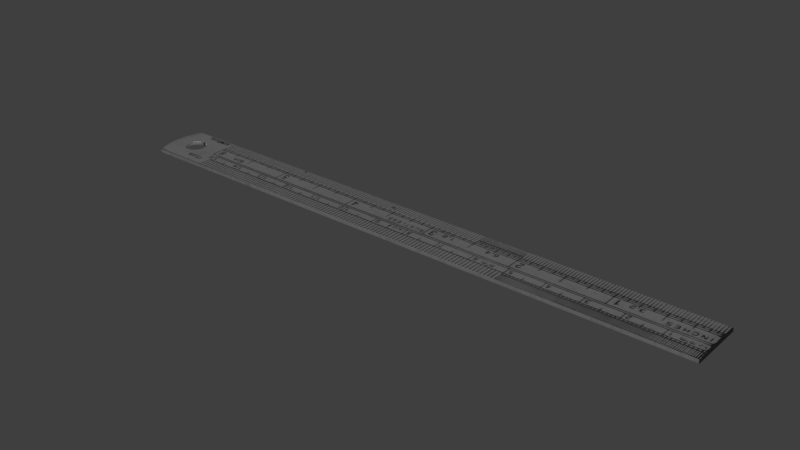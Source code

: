 # Source: Ruler.blend  (saved by Blender 2.80.74; exported with 4.5.12 LTS)
import bpy
from mathutils import Matrix  # noqa: F401  (used for matrix-valued properties, if any)

bpy.ops.wm.read_factory_settings(use_empty=True)
scene = bpy.context.scene
scene.name = 'Ruler'

# ---- collections
col_ruler = bpy.data.collections.new('Ruler'); scene.collection.children.link(col_ruler)

# ---- images (referenced by path relative to the original .blend; pixels are not part of the script)
import os
ASSET_DIR = os.environ.get("B2B_ASSET_DIR", "")  # directory of the original .blend (textures are referenced by path, not embedded)
HERE = os.path.dirname(os.path.abspath(__file__))  # packed textures are extracted next to this script under _unpacked/

def load_image(name, relpath, width, height, colorspace="sRGB"):
    """Load a texture the original file referenced (path relative to the .blend, or extracted next to this script)."""
    p = next((c for c in (os.path.join(HERE, relpath), os.path.join(ASSET_DIR, relpath)) if relpath and os.path.exists(c)), "")
    if p:
        img = bpy.data.images.load(p, check_existing=True)
        img.name = name
    else:  # same state as the original file: an image datablock whose file is absent (Cycles renders it pink)
        img = bpy.data.images.new(name, width, height)
        img.source = "FILE"
        img.filepath = "//" + (relpath or name)
    img.colorspace_settings.name = colorspace
    return img
img_ruler_jpg = load_image('ruler.JPG', '_unpacked/ruler.3cf7347c.jpg', 2048, 381, 'sRGB')

# ---- materials (node trees are filled in below, after node groups)
mat_ruler = bpy.data.materials.new('Ruler')
mat_ruler.alpha_threshold = 0.0
mat_ruler.roughness = 0.5

# ---- material node trees
mat_ruler.use_nodes = True; mat_ruler.node_tree.nodes.clear()
_N = mat_ruler.node_tree.nodes; _L = mat_ruler.node_tree.links
n0 = _N.new('ShaderNodeTexImage'); n0.name = 'Image Texture'; n0.location = (-236, 240)
n0.width = 140
n0.image = img_ruler_jpg
n1 = _N.new('ShaderNodeOutputMaterial'); n1.name = 'Material Output'; n1.location = (747, 328)
n2 = _N.new('ShaderNodeBsdfPrincipled'); n2.name = 'Principled BSDF'; n2.location = (329, 477)
n2.distribution = 'GGX'
n2.subsurface_method = 'BURLEY'
n2.inputs[3].default_value = 1.45
n2.inputs[27].default_value = (0.0, 0.0, 0.0, 1.0)
n2.inputs[28].default_value = 1.0
n3 = _N.new('ShaderNodeValToRGB'); n3.name = 'ColorRamp.002'; n3.location = (9, 495)
while len(n3.color_ramp.elements) > 1: n3.color_ramp.elements.remove(n3.color_ramp.elements[-1])
n3.color_ramp.elements[0].position = 0.4545; n3.color_ramp.elements[0].color = (0.0, 0.0, 0.0, 1.0)
_e = n3.color_ramp.elements.new(1.0); _e.color = (0.7005, 0.7005, 0.7005, 1.0)
_e = n3.color_ramp.elements.new(1.0); _e.color = (0.1765, 0.1765, 0.1765, 1.0)
n4 = _N.new('ShaderNodeValToRGB'); n4.name = 'ColorRamp.001'; n4.location = (23, 294)
while len(n4.color_ramp.elements) > 1: n4.color_ramp.elements.remove(n4.color_ramp.elements[-1])
n4.color_ramp.elements[0].position = 0.4545; n4.color_ramp.elements[0].color = (0.0, 0.0, 0.0, 1.0)
_e = n4.color_ramp.elements.new(0.7455); _e.color = (0.7956, 0.7956, 0.7956, 1.0)
_e = n4.color_ramp.elements.new(1.0); _e.color = (0.8297, 0.8297, 0.8297, 1.0)
n5 = _N.new('ShaderNodeValToRGB'); n5.name = 'ColorRamp'; n5.location = (42, 18)
while len(n5.color_ramp.elements) > 1: n5.color_ramp.elements.remove(n5.color_ramp.elements[-1])
n5.color_ramp.elements[0].position = 0.0; n5.color_ramp.elements[0].color = (1.0, 1.0, 1.0, 1.0)
_e = n5.color_ramp.elements.new(1.0); _e.color = (0.2284, 0.2284, 0.2284, 1.0)
_L.new(n0.outputs[0], n3.inputs[0])
_L.new(n0.outputs[0], n4.inputs[0])
_L.new(n0.outputs[0], n5.inputs[0])
_L.new(n4.outputs[0], n2.inputs[1])
_L.new(n2.outputs[0], n1.inputs[0])
_L.new(n3.outputs[0], n2.inputs[0])
_L.new(n5.outputs[0], n2.inputs[2])
n1.is_active_output = True

# ---- world
world_masterworld = bpy.data.worlds.new('MasterWorld'); scene.world = world_masterworld

# ---- meshes
me_plane_008 = bpy.data.meshes.new('Plane.008')
me_plane_008.from_pydata([(-8.339, -0.6686, 0.1), (8.5, -0.775, 0.1), (-8.337, 0.679, 0.1), (8.5, 0.775, 0.1), (-6.97, -0.775, 0.1), (-6.97, 0.775, 0.1), (-7.385, 0.775, 0.1), (-7.978, 0.775, 0.1), (-7.978, -0.775, 0.1), (-7.385, -0.775, 0.1), (8.5, -0.2734, 0.1), (8.5, 0.3294, 0.1), (-6.97, -0.2734, 0.1), (-6.97, 0.3294, 0.1), (-8.276, 0.775, 0.1), (-8.276, -0.775, 0.1), (-8.339, -0.6686, 0.0), (-6.97, -0.775, 0.0), (8.5, -0.775, 0.0), (8.5, 0.3294, 0.0), (8.5, 0.775, 0.0), (-8.276, 0.775, 0.0), (-8.337, 0.679, 0.0), (-7.385, -0.775, 0.0), (-6.97, 0.775, 0.0), (-6.97, 0.3294, 0.0), (-7.385, 0.775, 0.0), (-7.978, 0.775, 0.0), (-8.276, -0.775, 0.0), (-7.978, -0.775, 0.0), (8.5, -0.2734, 0.0), (-6.97, -0.2734, 0.0), (-7.978, 0.028, 0.1), (-7.978, -0.5701, 0.1), (-7.795, -0.2508, 0.1), (-7.891, -0.1865, 0.1), (-7.955, -0.09028, 0.1), (-7.978, 0.6261, 0.1), (-7.955, 0.1463, 0.1), (-7.891, 0.2425, 0.1), (-7.795, 0.3068, 0.1), (-7.385, 0.028, 0.1), (-7.681, -0.2734, 0.1), (-7.385, -0.5701, 0.1), (-7.088, -0.2734, 0.1), (-7.407, -0.09028, 0.1), (-7.472, -0.1865, 0.1), (-7.568, -0.2508, 0.1), (-7.681, 0.3294, 0.1), (-7.088, 0.3294, 0.1), (-7.385, 0.6261, 0.1), (-7.568, 0.3068, 0.1), (-7.472, 0.2425, 0.1), (-7.407, 0.1463, 0.1), (-7.681, 0.3294, 0.0), (-7.978, 0.028, 0.0), (-7.978, 0.6261, 0.0), (-7.795, 0.3068, 0.0), (-7.891, 0.2425, 0.0), (-7.955, 0.1463, 0.0), (-7.385, 0.028, 0.0), (-7.385, 0.6261, 0.0), (-7.088, 0.3294, 0.0), (-7.407, 0.1463, 0.0), (-7.472, 0.2425, 0.0), (-7.568, 0.3068, 0.0), (-7.681, -0.2734, 0.0), (-7.978, -0.5701, 0.0), (-7.955, -0.09028, 0.0), (-7.891, -0.1865, 0.0), (-7.795, -0.2508, 0.0), (-7.088, -0.2734, 0.0), (-7.385, -0.5701, 0.0), (-7.568, -0.2508, 0.0), (-7.472, -0.1865, 0.0), (-7.407, -0.09028, 0.0), (-8.393, 0.5595, 0.1), (-8.5, 0.0755, 0.1), (-8.275, 0.3294, 0.1), (-8.434, 0.4521, 0.1), (-8.469, 0.3224, 0.1), (-8.492, 0.1902, 0.1), (-8.5, -0.0195, 0.1), (-8.404, -0.5085, 0.1), (-8.276, -0.2734, 0.1), (-8.493, -0.1346, 0.1), (-8.472, -0.2679, 0.1), (-8.441, -0.3992, 0.1), (-8.404, -0.5085, 0.0), (-8.5, -0.0195, 0.0), (-8.276, -0.2734, 0.0), (-8.441, -0.3992, 0.0), (-8.472, -0.2679, 0.0), (-8.493, -0.1346, 0.0), (-8.5, 0.0755, 0.0), (-8.393, 0.5595, 0.0), (-8.275, 0.3294, 0.0), (-8.492, 0.1902, 0.0), (-8.469, 0.3224, 0.0), (-8.434, 0.4521, 0.0)], [], [(13, 11, 3, 5), (54, 56, 27, 26, 61), (9, 4, 12, 44, 43), (84, 32, 78), (50, 49, 13, 5, 6), (4, 1, 10, 12), (12, 10, 11, 13), (77, 94, 89, 82), (16, 88, 90, 28), (83, 88, 16, 0), (25, 24, 20, 19), (71, 60, 62, 25, 31), (62, 61, 26, 24, 25), (90, 96, 55), (23, 72, 71, 31, 17), (29, 67, 66, 72, 23), (96, 21, 27, 56), (28, 90, 67, 29), (17, 31, 30, 18), (31, 25, 19, 30), (96, 95, 22, 21), (90, 89, 94, 96), (37, 48, 50, 6, 7), (4, 17, 18, 1), (10, 30, 19, 11), (7, 27, 21, 14), (15, 28, 29, 8), (78, 37, 7, 14), (11, 19, 20, 3), (0, 16, 28, 15), (8, 29, 23, 9), (14, 21, 22, 2), (9, 23, 17, 4), (3, 20, 24, 5), (8, 9, 43, 42, 33), (82, 84, 78, 77), (76, 78, 14, 2), (5, 24, 26, 6), (41, 44, 12, 13, 49), (0, 15, 84, 83), (1, 18, 30, 10), (6, 26, 27, 7), (42, 34, 35, 36, 32, 84, 33), (32, 38, 39, 40, 48, 37, 78), (41, 45, 46, 47, 42, 43, 44), (48, 51, 52, 53, 41, 49, 50), (54, 57, 58, 59, 55, 96, 56), (60, 63, 64, 65, 54, 61, 62), (55, 68, 69, 70, 66, 67, 90), (66, 73, 74, 75, 60, 71, 72), (42, 66, 70, 34), (34, 70, 69, 35), (35, 69, 68, 36), (36, 68, 55, 32), (66, 42, 47, 73), (73, 47, 46, 74), (74, 46, 45, 75), (75, 45, 41, 60), (48, 54, 65, 51), (51, 65, 64, 52), (52, 64, 63, 53), (53, 63, 60, 41), (54, 48, 40, 57), (57, 40, 39, 58), (58, 39, 38, 59), (59, 38, 32, 55), (15, 8, 33, 84), (76, 79, 78), (79, 80, 78), (80, 81, 78), (81, 77, 78), (82, 85, 84), (85, 86, 84), (86, 87, 84), (87, 83, 84), (88, 91, 90), (91, 92, 90), (92, 93, 90), (93, 89, 90), (94, 97, 96), (97, 98, 96), (98, 99, 96), (99, 95, 96), (76, 95, 99, 79), (79, 99, 98, 80), (80, 98, 97, 81), (81, 97, 94, 77), (82, 89, 93, 85), (85, 93, 92, 86), (86, 92, 91, 87), (87, 91, 88, 83), (2, 22, 95, 76)])
_uv = me_plane_008.uv_layers.new(name='UVMap')
_uv.uv.foreach_set('vector', [0.09, 0.3632, 1.0, 0.3632, 1.0, 0.5069, 0.09, 0.5069, 0.04815, 0.675, 0.0307, 0.5666, 0.0307, 0.5207, 0.0656, 0.5207, 0.0656, 0.5666, 0.0656, 0.006944, 0.09, 0.006944, 0.09, 0.1687, 0.08306, 0.1687, 0.0656, 0.07305, 0.01319, 0.1687, 0.0307, 0.2519, 0.01325, 0.3632, 0.0656, 0.4589, 0.08306, 0.3632, 0.09, 0.3632, 0.09, 0.5069, 0.0656, 0.5069, 0.09, 0.006944, 1.0, 0.006944, 1.0, 0.1687, 0.09, 0.1687, 0.09, 0.1687, 1.0, 0.1687, 1.0, 0.3632, 0.09, 0.3632, 0.0, 0.5334, 0.0, 0.5334, 0.0, 0.5334, 0.0, 0.5334, 0.009491, 0.9653, 0.005646, 0.916, 0.01319, 0.8436, 0.01319, 0.9981, 0.005646, 0.5334, 0.005646, 0.5334, 0.009491, 0.5334, 0.009491, 0.5334, 0.09, 0.6579, 0.09, 0.5207, 1.0, 0.5207, 1.0, 0.6579, 0.08306, 0.8436, 0.0656, 0.7678, 0.08306, 0.6579, 0.09, 0.6579, 0.09, 0.8436, 0.08306, 0.6579, 0.0656, 0.5666, 0.0656, 0.5207, 0.09, 0.5207, 0.09, 0.6579, 0.01319, 0.8436, 0.01325, 0.6579, 0.0307, 0.7678, 0.0656, 0.9981, 0.0656, 0.935, 0.08306, 0.8436, 0.09, 0.8436, 0.09, 0.9981, 0.0307, 0.9981, 0.0307, 0.935, 0.04815, 0.8607, 0.0656, 0.935, 0.0656, 0.9981, 0.01325, 0.6579, 0.01319, 0.5207, 0.0307, 0.5207, 0.0307, 0.5666, 0.01319, 0.9981, 0.01319, 0.8436, 0.0307, 0.935, 0.0307, 0.9981, 0.09, 0.9981, 0.09, 0.8436, 1.0, 0.8436, 1.0, 0.9981, 0.09, 0.8436, 0.09, 0.6579, 1.0, 0.6579, 1.0, 0.8436, 0.01325, 0.6579, 0.00632, 0.5871, 0.009602, 0.5503, 0.01319, 0.5207, 0.01319, 0.8436, 0.0, 0.7654, 0.0, 0.7361, 0.01325, 0.6579, 0.0307, 0.4589, 0.04815, 0.3492, 0.0656, 0.4589, 0.0656, 0.5069, 0.0307, 0.5069, 0.09, 0.5334, 0.09, 0.5334, 1.0, 0.5334, 1.0, 0.5334, 1.0, 0.5334, 1.0, 0.5334, 1.0, 0.5334, 1.0, 0.5334, 0.0307, 0.5334, 0.0307, 0.5334, 0.01515, 0.5334, 0.01515, 0.5334, 0.01515, 0.5334, 0.01515, 0.5334, 0.0307, 0.5334, 0.0307, 0.5334, 0.01325, 0.3632, 0.0307, 0.4589, 0.0307, 0.5069, 0.01319, 0.5069, 1.0, 0.5334, 1.0, 0.5334, 1.0, 0.5334, 1.0, 0.5334, 0.009491, 0.5334, 0.009491, 0.5334, 0.01319, 0.5334, 0.01319, 0.5334, 0.0307, 0.5334, 0.0307, 0.5334, 0.0656, 0.5334, 0.0656, 0.5334, 0.01319, 0.5334, 0.01319, 0.5334, 0.009602, 0.5334, 0.009602, 0.5334, 0.0656, 0.5334, 0.0656, 0.5334, 0.09, 0.5334, 0.09, 0.5334, 1.0, 0.5334, 1.0, 0.5334, 0.09, 0.5334, 0.09, 0.5334, 0.0307, 0.006944, 0.0656, 0.006944, 0.0656, 0.07305, 0.04815, 0.1547, 0.0307, 0.07305, 0.0, 0.2507, 0.01319, 0.1687, 0.01325, 0.3632, 0.0, 0.2813, 0.00632, 0.4374, 0.01325, 0.3632, 0.01319, 0.5069, 0.009602, 0.476, 0.09, 0.5334, 0.09, 0.5334, 0.0656, 0.5334, 0.0656, 0.5334, 0.0656, 0.2519, 0.08306, 0.1687, 0.09, 0.1687, 0.09, 0.3632, 0.08306, 0.3632, 0.009491, 0.04127, 0.01319, 0.006944, 0.01319, 0.1687, 0.005646, 0.09291, 1.0, 0.5334, 1.0, 0.5334, 1.0, 0.5334, 1.0, 0.5334, 0.0656, 0.5334, 0.0656, 0.5334, 0.0307, 0.5334, 0.0307, 0.5334, 0.04815, 0.1547, 0.04148, 0.162, 0.03581, 0.1827, 0.03203, 0.2138, 0.0307, 0.2519, 0.01319, 0.1687, 0.0307, 0.07305, 0.0307, 0.2519, 0.03203, 0.2901, 0.03581, 0.3211, 0.04148, 0.3419, 0.04815, 0.3492, 0.0307, 0.4589, 0.01325, 0.3632, 0.0656, 0.2519, 0.06428, 0.2138, 0.06049, 0.1827, 0.05483, 0.162, 0.04815, 0.1547, 0.0656, 0.07305, 0.08306, 0.1687, 0.04815, 0.3492, 0.05483, 0.3419, 0.06049, 0.3211, 0.06428, 0.2901, 0.0656, 0.2519, 0.08306, 0.3632, 0.0656, 0.4589, 0.04815, 0.675, 0.04148, 0.682, 0.03581, 0.7018, 0.03203, 0.7314, 0.0307, 0.7678, 0.01325, 0.6579, 0.0307, 0.5666, 0.0656, 0.7678, 0.06428, 0.7314, 0.06049, 0.7018, 0.05483, 0.682, 0.04815, 0.675, 0.0656, 0.5666, 0.08306, 0.6579, 0.0307, 0.7678, 0.03203, 0.8043, 0.03581, 0.8339, 0.04148, 0.8537, 0.04815, 0.8607, 0.0307, 0.935, 0.01319, 0.8436, 0.04815, 0.8607, 0.05483, 0.8537, 0.06049, 0.8339, 0.06428, 0.8043, 0.0656, 0.7678, 0.08306, 0.8436, 0.0656, 0.935, 0.04815, 0.6736, 0.04815, 0.6736, 0.04148, 0.6736, 0.04148, 0.6736, 0.04148, 0.6736, 0.04148, 0.6736, 0.0307, 0.6736, 0.0307, 0.6736, 0.0307, 0.6736, 0.0307, 0.6736, 0.0307, 0.73, 0.0307, 0.73, 0.0307, 0.73, 0.0307, 0.73, 0.0307, 0.765, 0.0307, 0.765, 0.04815, 0.6736, 0.04815, 0.6736, 0.05483, 0.6736, 0.05483, 0.6736, 0.05483, 0.6736, 0.05483, 0.6736, 0.0656, 0.6736, 0.0656, 0.6736, 0.0656, 0.6736, 0.0656, 0.6736, 0.0656, 0.73, 0.0656, 0.73, 0.0656, 0.73, 0.0656, 0.73, 0.0656, 0.765, 0.0656, 0.765, 0.04815, 0.8594, 0.04815, 0.8594, 0.05483, 0.8594, 0.05483, 0.8594, 0.05483, 0.8594, 0.05483, 0.8594, 0.0656, 0.8594, 0.0656, 0.8594, 0.0656, 0.8594, 0.0656, 0.8594, 0.0656, 0.803, 0.0656, 0.803, 0.0656, 0.803, 0.0656, 0.803, 0.0656, 0.768, 0.0656, 0.768, 0.04815, 0.8594, 0.04815, 0.8594, 0.04148, 0.8594, 0.04148, 0.8594, 0.04148, 0.8594, 0.04148, 0.8594, 0.0307, 0.8594, 0.0307, 0.8594, 0.0307, 0.8594, 0.0307, 0.8594, 0.0307, 0.803, 0.0307, 0.803, 0.0307, 0.803, 0.0307, 0.803, 0.0307, 0.768, 0.0307, 0.768, 0.01319, 0.006944, 0.0307, 0.006944, 0.0307, 0.07305, 0.01319, 0.1687, 0.00632, 0.4374, 0.003901, 0.4028, 0.01325, 0.3632, 0.003901, 0.4028, 0.001851, 0.361, 0.01325, 0.3632, 0.001851, 0.361, 0.0004812, 0.3183, 0.01325, 0.3632, 0.0004812, 0.3183, 0.0, 0.2813, 0.01325, 0.3632, 0.0, 0.2507, 0.0004297, 0.2135, 0.01319, 0.1687, 0.0004297, 0.2135, 0.001654, 0.1705, 0.01319, 0.1687, 0.001654, 0.1705, 0.003485, 0.1282, 0.01319, 0.1687, 0.003485, 0.1282, 0.005646, 0.09291, 0.01319, 0.1687, 0.005646, 0.916, 0.003485, 0.8824, 0.01319, 0.8436, 0.003485, 0.8824, 0.001654, 0.8419, 0.01319, 0.8436, 0.001654, 0.8419, 0.0004297, 0.8008, 0.01319, 0.8436, 0.0004297, 0.8008, 0.0, 0.7654, 0.01319, 0.8436, 0.0, 0.7361, 0.0004811, 0.7008, 0.01325, 0.6579, 0.0004811, 0.7008, 0.001851, 0.6601, 0.01325, 0.6579, 0.001851, 0.6601, 0.003901, 0.6201, 0.01325, 0.6579, 0.003901, 0.6201, 0.00632, 0.5871, 0.01325, 0.6579, 0.00632, 0.5334, 0.00632, 0.5334, 0.003465, 0.5334, 0.003465, 0.5334, 0.003465, 0.5334, 0.003465, 0.5334, 0.0, 0.5334, 0.0, 0.5334, 0.0, 0.5334, 0.0, 0.5334, 0.0, 0.5334, 0.0, 0.5334, 0.0, 0.5334, 0.0, 0.5334, 0.0, 0.5334, 0.0, 0.5334, 0.0, 0.5334, 0.0, 0.5334, 0.0, 0.5334, 0.0, 0.5334, 0.0, 0.5334, 0.0, 0.5334, 0.0, 0.5334, 0.0, 0.5334, 0.0, 0.5334, 0.0, 0.5334, 0.003087, 0.5334, 0.003087, 0.5334, 0.003087, 0.5334, 0.003087, 0.5334, 0.005646, 0.5334, 0.005646, 0.5334, 0.009602, 0.5334, 0.009602, 0.5334, 0.00632, 0.5334, 0.00632, 0.5334])
me_plane_008.materials.append(mat_ruler)
me_plane_008.use_remesh_preserve_volume = False
me_plane_008.use_remesh_preserve_attributes = False
me_plane_008.use_mirror_vertex_groups = False
me_plane_008.update()

# ---- objects
ob_plane_002 = bpy.data.objects.new('Plane.002', me_plane_008)

# ---- transforms, parenting, visibility, modifiers, constraints
ob_plane_002.location = (-0.4363, -0.2, 0.0)
ob_plane_002.scale = (0.9909, 1.0, 1.0)
ob_plane_002.lineart.crease_threshold = 0.0
_m = ob_plane_002.modifiers.new('Bevel.001', 'BEVEL')
_m.width = 0.01
_m.width_pct = 0.01
_m.segments = 2
_m.use_clamp_overlap = False
_m.spread = 0.0

# ---- collection membership
col_ruler.objects.link(ob_plane_002)

# ---- scene / render settings (as saved in the file)
scene.frame_start = 1; scene.frame_end = 250; scene.frame_set(1)
scene.render.engine = 'CYCLES'
scene.render.resolution_percentage = 50
scene.render.dither_intensity = 0.0
scene.cycles.use_denoising = False
scene.cycles.samples = 128
scene.cycles.sampling_pattern = 'TABULATED_SOBOL'
scene.cycles.use_adaptive_sampling = False
scene.cycles.use_light_tree = False
scene.view_settings.view_transform = 'Standard'
bpy.context.view_layer.update()

# ---- added for rendering (the .blend has no active camera and no usable light): camera, sun
cam_auto = bpy.data.cameras.new('AutoCamera')
cam_auto.lens = 50.0
cam_auto.sensor_width = 36.0
cam_auto.clip_end = 1000.0
ob_auto_camera = bpy.data.objects.new('AutoCamera', cam_auto)
scene.collection.objects.link(ob_auto_camera)
ob_auto_camera.location = (15.2158, -18.9826, 12.5717)
ob_auto_camera.rotation_euler = (1.09748, -7.21219e-08, 0.694738)
scene.camera = ob_auto_camera
light_auto_sun = bpy.data.lights.new('AutoSun', 'SUN')
light_auto_sun.energy = 3.0
light_auto_sun.angle = 0.0523599
ob_auto_sun = bpy.data.objects.new('AutoSun', light_auto_sun)
scene.collection.objects.link(ob_auto_sun)
ob_auto_sun.rotation_euler = (0.872665, 0.174533, 0.523599)
bpy.context.view_layer.update()
